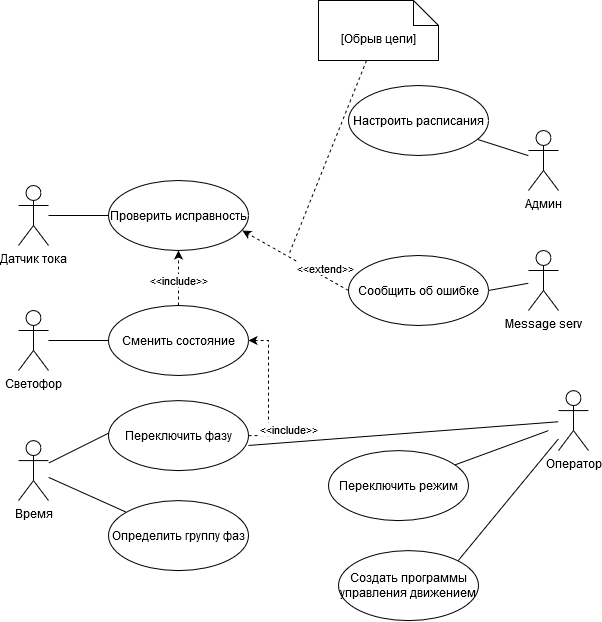

The diagram above was exported from draw.io. Its source (the exported page's mxGraphModel, read from the mxfile embedded in the PNG):
<mxGraphModel dx="1185" dy="636" grid="1" gridSize="10" guides="1" tooltips="1" connect="1" arrows="1" fold="1" page="1" pageScale="1" pageWidth="827" pageHeight="1169" math="0" shadow="0">
  <root>
    <mxCell id="0" />
    <mxCell id="1" parent="0" />
    <mxCell id="hRqnAdgbvy9dWmN7_uNb-11" style="edgeStyle=none;rounded=0;orthogonalLoop=1;jettySize=auto;html=1;endArrow=none;endFill=0;" edge="1" parent="1" source="hRqnAdgbvy9dWmN7_uNb-1" target="hRqnAdgbvy9dWmN7_uNb-10">
      <mxGeometry relative="1" as="geometry" />
    </mxCell>
    <mxCell id="hRqnAdgbvy9dWmN7_uNb-1" value="Админ" style="shape=umlActor;verticalLabelPosition=bottom;verticalAlign=top;html=1;" vertex="1" parent="1">
      <mxGeometry x="730" y="245" width="30" height="60" as="geometry" />
    </mxCell>
    <mxCell id="hRqnAdgbvy9dWmN7_uNb-9" style="rounded=0;orthogonalLoop=1;jettySize=auto;html=1;entryX=1;entryY=0;entryDx=0;entryDy=0;endArrow=none;endFill=0;" edge="1" parent="1" source="hRqnAdgbvy9dWmN7_uNb-2" target="hRqnAdgbvy9dWmN7_uNb-8">
      <mxGeometry relative="1" as="geometry" />
    </mxCell>
    <mxCell id="hRqnAdgbvy9dWmN7_uNb-22" style="rounded=0;orthogonalLoop=1;jettySize=auto;html=1;entryX=0.999;entryY=0.641;entryDx=0;entryDy=0;entryPerimeter=0;endArrow=none;endFill=0;" edge="1" parent="1" source="hRqnAdgbvy9dWmN7_uNb-2" target="hRqnAdgbvy9dWmN7_uNb-14">
      <mxGeometry relative="1" as="geometry">
        <mxPoint x="669.8600000000001" y="611.42" as="targetPoint" />
      </mxGeometry>
    </mxCell>
    <mxCell id="hRqnAdgbvy9dWmN7_uNb-2" value="Оператор" style="shape=umlActor;verticalLabelPosition=bottom;verticalAlign=top;html=1;" vertex="1" parent="1">
      <mxGeometry x="760" y="505.1" width="30" height="60" as="geometry" />
    </mxCell>
    <mxCell id="hRqnAdgbvy9dWmN7_uNb-15" style="edgeStyle=none;rounded=0;orthogonalLoop=1;jettySize=auto;html=1;entryX=0.011;entryY=0.455;entryDx=0;entryDy=0;entryPerimeter=0;endArrow=none;endFill=0;" edge="1" parent="1" source="hRqnAdgbvy9dWmN7_uNb-3" target="hRqnAdgbvy9dWmN7_uNb-14">
      <mxGeometry relative="1" as="geometry" />
    </mxCell>
    <mxCell id="hRqnAdgbvy9dWmN7_uNb-17" style="edgeStyle=none;rounded=0;orthogonalLoop=1;jettySize=auto;html=1;endArrow=none;endFill=0;" edge="1" parent="1" source="hRqnAdgbvy9dWmN7_uNb-3" target="hRqnAdgbvy9dWmN7_uNb-16">
      <mxGeometry relative="1" as="geometry" />
    </mxCell>
    <mxCell id="hRqnAdgbvy9dWmN7_uNb-3" value="Время" style="shape=umlActor;verticalLabelPosition=bottom;verticalAlign=top;html=1;" vertex="1" parent="1">
      <mxGeometry x="220" y="555.1" width="30" height="60" as="geometry" />
    </mxCell>
    <mxCell id="hRqnAdgbvy9dWmN7_uNb-13" style="edgeStyle=none;rounded=0;orthogonalLoop=1;jettySize=auto;html=1;endArrow=none;endFill=0;" edge="1" parent="1" source="hRqnAdgbvy9dWmN7_uNb-4" target="hRqnAdgbvy9dWmN7_uNb-12">
      <mxGeometry relative="1" as="geometry" />
    </mxCell>
    <mxCell id="hRqnAdgbvy9dWmN7_uNb-4" value="Датчик тока" style="shape=umlActor;verticalLabelPosition=bottom;verticalAlign=top;html=1;" vertex="1" parent="1">
      <mxGeometry x="220" y="300" width="30" height="60" as="geometry" />
    </mxCell>
    <mxCell id="hRqnAdgbvy9dWmN7_uNb-7" style="edgeStyle=orthogonalEdgeStyle;rounded=0;orthogonalLoop=1;jettySize=auto;html=1;endArrow=none;endFill=0;" edge="1" parent="1" source="hRqnAdgbvy9dWmN7_uNb-5" target="hRqnAdgbvy9dWmN7_uNb-6">
      <mxGeometry relative="1" as="geometry" />
    </mxCell>
    <mxCell id="hRqnAdgbvy9dWmN7_uNb-5" value="Светофор" style="shape=umlActor;verticalLabelPosition=bottom;verticalAlign=top;html=1;" vertex="1" parent="1">
      <mxGeometry x="220" y="425" width="30" height="60" as="geometry" />
    </mxCell>
    <mxCell id="hRqnAdgbvy9dWmN7_uNb-25" style="edgeStyle=none;rounded=0;orthogonalLoop=1;jettySize=auto;html=1;entryX=0.5;entryY=1;entryDx=0;entryDy=0;endArrow=classic;endFill=1;dashed=1;" edge="1" parent="1" source="hRqnAdgbvy9dWmN7_uNb-6" target="hRqnAdgbvy9dWmN7_uNb-12">
      <mxGeometry relative="1" as="geometry" />
    </mxCell>
    <mxCell id="hRqnAdgbvy9dWmN7_uNb-6" value="Сменить состояние" style="ellipse;whiteSpace=wrap;html=1;" vertex="1" parent="1">
      <mxGeometry x="310" y="420" width="140" height="70" as="geometry" />
    </mxCell>
    <mxCell id="hRqnAdgbvy9dWmN7_uNb-8" value="Создать программы управления движением" style="ellipse;whiteSpace=wrap;html=1;" vertex="1" parent="1">
      <mxGeometry x="540" y="665.1" width="140" height="70" as="geometry" />
    </mxCell>
    <mxCell id="hRqnAdgbvy9dWmN7_uNb-10" value="Настроить расписания" style="ellipse;whiteSpace=wrap;html=1;" vertex="1" parent="1">
      <mxGeometry x="550" y="200" width="140" height="70" as="geometry" />
    </mxCell>
    <mxCell id="hRqnAdgbvy9dWmN7_uNb-12" value="Проверить исправность" style="ellipse;whiteSpace=wrap;html=1;" vertex="1" parent="1">
      <mxGeometry x="310" y="295" width="140" height="70" as="geometry" />
    </mxCell>
    <mxCell id="hRqnAdgbvy9dWmN7_uNb-18" style="edgeStyle=orthogonalEdgeStyle;rounded=0;orthogonalLoop=1;jettySize=auto;html=1;endArrow=classic;endFill=1;dashed=1;" edge="1" parent="1" source="hRqnAdgbvy9dWmN7_uNb-14">
      <mxGeometry relative="1" as="geometry">
        <mxPoint x="450" y="455" as="targetPoint" />
        <Array as="points">
          <mxPoint x="470" y="550" />
          <mxPoint x="470" y="455" />
          <mxPoint x="450" y="455" />
        </Array>
      </mxGeometry>
    </mxCell>
    <mxCell id="hRqnAdgbvy9dWmN7_uNb-19" value="&amp;lt;&amp;lt;include&amp;gt;&amp;gt;" style="edgeLabel;html=1;align=center;verticalAlign=middle;resizable=0;points=[];" vertex="1" connectable="0" parent="hRqnAdgbvy9dWmN7_uNb-18">
      <mxGeometry x="-0.2332" relative="1" as="geometry">
        <mxPoint x="20" y="25" as="offset" />
      </mxGeometry>
    </mxCell>
    <mxCell id="hRqnAdgbvy9dWmN7_uNb-14" value="Переключить фазу" style="ellipse;whiteSpace=wrap;html=1;" vertex="1" parent="1">
      <mxGeometry x="310" y="515.1" width="140" height="70" as="geometry" />
    </mxCell>
    <mxCell id="hRqnAdgbvy9dWmN7_uNb-16" value="Определить группу фаз" style="ellipse;whiteSpace=wrap;html=1;" vertex="1" parent="1">
      <mxGeometry x="310" y="615.1" width="140" height="70" as="geometry" />
    </mxCell>
    <mxCell id="hRqnAdgbvy9dWmN7_uNb-23" style="rounded=0;orthogonalLoop=1;jettySize=auto;html=1;endArrow=none;endFill=0;" edge="1" parent="1" source="hRqnAdgbvy9dWmN7_uNb-20">
      <mxGeometry relative="1" as="geometry">
        <mxPoint x="750" y="545.1" as="targetPoint" />
      </mxGeometry>
    </mxCell>
    <mxCell id="hRqnAdgbvy9dWmN7_uNb-20" value="Переключить режим" style="ellipse;whiteSpace=wrap;html=1;" vertex="1" parent="1">
      <mxGeometry x="530" y="565.1" width="140" height="70" as="geometry" />
    </mxCell>
    <mxCell id="hRqnAdgbvy9dWmN7_uNb-26" value="&amp;lt;&amp;lt;include&amp;gt;&amp;gt;" style="edgeLabel;html=1;align=center;verticalAlign=middle;resizable=0;points=[];" vertex="1" connectable="0" parent="1">
      <mxGeometry x="379.9985714285715" y="394.99859475219046" as="geometry" />
    </mxCell>
    <mxCell id="hRqnAdgbvy9dWmN7_uNb-27" value="Сообщить об ошибке" style="ellipse;whiteSpace=wrap;html=1;" vertex="1" parent="1">
      <mxGeometry x="550" y="370" width="140" height="70" as="geometry" />
    </mxCell>
    <mxCell id="hRqnAdgbvy9dWmN7_uNb-29" style="edgeStyle=none;rounded=0;orthogonalLoop=1;jettySize=auto;html=1;entryX=1;entryY=0.5;entryDx=0;entryDy=0;endArrow=none;endFill=0;" edge="1" parent="1" source="hRqnAdgbvy9dWmN7_uNb-28" target="hRqnAdgbvy9dWmN7_uNb-27">
      <mxGeometry relative="1" as="geometry" />
    </mxCell>
    <mxCell id="hRqnAdgbvy9dWmN7_uNb-28" value="Message serv" style="shape=umlActor;verticalLabelPosition=bottom;verticalAlign=top;html=1;" vertex="1" parent="1">
      <mxGeometry x="730" y="365" width="30" height="60" as="geometry" />
    </mxCell>
    <mxCell id="hRqnAdgbvy9dWmN7_uNb-30" style="edgeStyle=none;rounded=0;orthogonalLoop=1;jettySize=auto;html=1;entryX=0.956;entryY=0.715;entryDx=0;entryDy=0;endArrow=classic;endFill=1;dashed=1;exitX=0;exitY=0.5;exitDx=0;exitDy=0;entryPerimeter=0;" edge="1" parent="1" source="hRqnAdgbvy9dWmN7_uNb-27" target="hRqnAdgbvy9dWmN7_uNb-12">
      <mxGeometry relative="1" as="geometry">
        <mxPoint x="390" y="254.9999999999999" as="sourcePoint" />
        <mxPoint x="390" y="305" as="targetPoint" />
      </mxGeometry>
    </mxCell>
    <mxCell id="hRqnAdgbvy9dWmN7_uNb-31" value="&amp;lt;&amp;lt;extend&amp;gt;&amp;gt;" style="edgeLabel;html=1;align=center;verticalAlign=middle;resizable=0;points=[];" vertex="1" connectable="0" parent="hRqnAdgbvy9dWmN7_uNb-30">
      <mxGeometry x="-0.3404" y="-3" relative="1" as="geometry">
        <mxPoint x="10" as="offset" />
      </mxGeometry>
    </mxCell>
    <mxCell id="hRqnAdgbvy9dWmN7_uNb-33" style="edgeStyle=none;rounded=0;orthogonalLoop=1;jettySize=auto;html=1;endArrow=none;endFill=0;dashed=1;" edge="1" parent="1" source="hRqnAdgbvy9dWmN7_uNb-32">
      <mxGeometry relative="1" as="geometry">
        <mxPoint x="490" y="370" as="targetPoint" />
      </mxGeometry>
    </mxCell>
    <mxCell id="hRqnAdgbvy9dWmN7_uNb-32" value="[Обрыв цепи]" style="shape=note2;boundedLbl=1;whiteSpace=wrap;html=1;size=25;verticalAlign=top;align=center;" vertex="1" parent="1">
      <mxGeometry x="520" y="115" width="120" height="60" as="geometry" />
    </mxCell>
  </root>
</mxGraphModel>